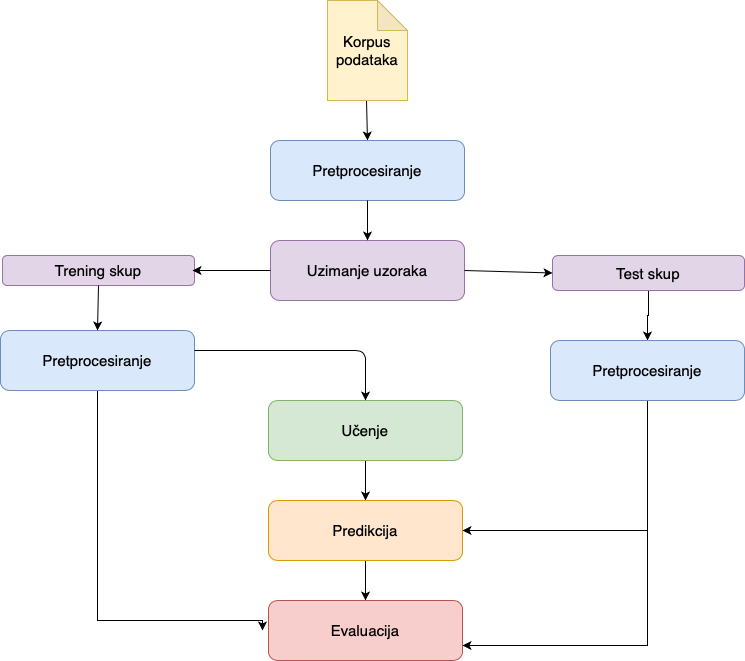

The diagram above was exported from draw.io. Its source (the exported page's mxGraphModel, read from the mxfile embedded in the PNG):
<mxGraphModel dx="1165" dy="665" grid="1" gridSize="10" guides="1" tooltips="1" connect="1" arrows="1" fold="1" page="1" pageScale="1" pageWidth="827" pageHeight="1169" math="0" shadow="0">
  <root>
    <mxCell id="FrsdwfyJXgFaSWEsKBTj-0" />
    <mxCell id="FrsdwfyJXgFaSWEsKBTj-1" parent="FrsdwfyJXgFaSWEsKBTj-0" />
    <mxCell id="FrsdwfyJXgFaSWEsKBTj-3" value="Pretprocesiranje" style="rounded=1;whiteSpace=wrap;html=1;fillColor=#dae8fc;strokeColor=#6c8ebf;fontSize=15;" vertex="1" parent="FrsdwfyJXgFaSWEsKBTj-1">
      <mxGeometry x="318" y="150" width="194" height="60" as="geometry" />
    </mxCell>
    <mxCell id="FrsdwfyJXgFaSWEsKBTj-4" value="Uzimanje uzoraka" style="rounded=1;whiteSpace=wrap;html=1;fillColor=#e1d5e7;strokeColor=#9673a6;fontSize=15;" vertex="1" parent="FrsdwfyJXgFaSWEsKBTj-1">
      <mxGeometry x="318" y="250" width="194" height="60" as="geometry" />
    </mxCell>
    <mxCell id="FrsdwfyJXgFaSWEsKBTj-7" value="" style="endArrow=classic;html=1;fontSize=15;exitX=0.5;exitY=1;exitDx=0;exitDy=0;entryX=0.5;entryY=0;entryDx=0;entryDy=0;" edge="1" parent="FrsdwfyJXgFaSWEsKBTj-1" target="FrsdwfyJXgFaSWEsKBTj-3">
      <mxGeometry width="50" height="50" relative="1" as="geometry">
        <mxPoint x="414" y="110" as="sourcePoint" />
        <mxPoint x="440" y="320" as="targetPoint" />
      </mxGeometry>
    </mxCell>
    <mxCell id="FrsdwfyJXgFaSWEsKBTj-8" value="" style="endArrow=classic;html=1;fontSize=15;exitX=0.5;exitY=1;exitDx=0;exitDy=0;entryX=0.5;entryY=0;entryDx=0;entryDy=0;" edge="1" parent="FrsdwfyJXgFaSWEsKBTj-1" source="FrsdwfyJXgFaSWEsKBTj-3" target="FrsdwfyJXgFaSWEsKBTj-4">
      <mxGeometry width="50" height="50" relative="1" as="geometry">
        <mxPoint x="410" y="260" as="sourcePoint" />
        <mxPoint x="460" y="210" as="targetPoint" />
      </mxGeometry>
    </mxCell>
    <mxCell id="FrsdwfyJXgFaSWEsKBTj-9" value="Trening skup" style="rounded=1;whiteSpace=wrap;html=1;fontSize=15;fillColor=#e1d5e7;strokeColor=#9673a6;" vertex="1" parent="FrsdwfyJXgFaSWEsKBTj-1">
      <mxGeometry x="50" y="265" width="192" height="30" as="geometry" />
    </mxCell>
    <mxCell id="FrsdwfyJXgFaSWEsKBTj-26" value="" style="edgeStyle=orthogonalEdgeStyle;rounded=0;orthogonalLoop=1;jettySize=auto;html=1;fontSize=15;" edge="1" parent="FrsdwfyJXgFaSWEsKBTj-1" source="FrsdwfyJXgFaSWEsKBTj-10" target="FrsdwfyJXgFaSWEsKBTj-25">
      <mxGeometry relative="1" as="geometry" />
    </mxCell>
    <mxCell id="FrsdwfyJXgFaSWEsKBTj-10" value="Test skup" style="rounded=1;whiteSpace=wrap;html=1;fontSize=15;fillColor=#e1d5e7;strokeColor=#9673a6;" vertex="1" parent="FrsdwfyJXgFaSWEsKBTj-1">
      <mxGeometry x="600" y="265" width="192" height="35" as="geometry" />
    </mxCell>
    <mxCell id="FrsdwfyJXgFaSWEsKBTj-11" value="" style="endArrow=classic;html=1;fontSize=15;exitX=0;exitY=0.5;exitDx=0;exitDy=0;" edge="1" parent="FrsdwfyJXgFaSWEsKBTj-1" source="FrsdwfyJXgFaSWEsKBTj-4">
      <mxGeometry width="50" height="50" relative="1" as="geometry">
        <mxPoint x="390" y="370" as="sourcePoint" />
        <mxPoint x="240" y="280" as="targetPoint" />
      </mxGeometry>
    </mxCell>
    <mxCell id="FrsdwfyJXgFaSWEsKBTj-12" value="" style="endArrow=classic;html=1;fontSize=15;exitX=1;exitY=0.5;exitDx=0;exitDy=0;entryX=0;entryY=0.5;entryDx=0;entryDy=0;" edge="1" parent="FrsdwfyJXgFaSWEsKBTj-1" source="FrsdwfyJXgFaSWEsKBTj-4" target="FrsdwfyJXgFaSWEsKBTj-10">
      <mxGeometry width="50" height="50" relative="1" as="geometry">
        <mxPoint x="510" y="330" as="sourcePoint" />
        <mxPoint x="560" y="280" as="targetPoint" />
      </mxGeometry>
    </mxCell>
    <mxCell id="FrsdwfyJXgFaSWEsKBTj-29" style="edgeStyle=orthogonalEdgeStyle;rounded=0;orthogonalLoop=1;jettySize=auto;html=1;fontSize=15;" edge="1" parent="FrsdwfyJXgFaSWEsKBTj-1" source="FrsdwfyJXgFaSWEsKBTj-13">
      <mxGeometry relative="1" as="geometry">
        <mxPoint x="310" y="640" as="targetPoint" />
        <Array as="points">
          <mxPoint x="145" y="630" />
          <mxPoint x="310" y="630" />
        </Array>
      </mxGeometry>
    </mxCell>
    <mxCell id="FrsdwfyJXgFaSWEsKBTj-13" value="Pretprocesiranje" style="rounded=1;whiteSpace=wrap;html=1;fillColor=#dae8fc;strokeColor=#6c8ebf;fontSize=15;" vertex="1" parent="FrsdwfyJXgFaSWEsKBTj-1">
      <mxGeometry x="48" y="340" width="194" height="60" as="geometry" />
    </mxCell>
    <mxCell id="FrsdwfyJXgFaSWEsKBTj-14" value="" style="endArrow=classic;html=1;fontSize=15;exitX=0.5;exitY=1;exitDx=0;exitDy=0;entryX=0.5;entryY=0;entryDx=0;entryDy=0;" edge="1" parent="FrsdwfyJXgFaSWEsKBTj-1" source="FrsdwfyJXgFaSWEsKBTj-9" target="FrsdwfyJXgFaSWEsKBTj-13">
      <mxGeometry width="50" height="50" relative="1" as="geometry">
        <mxPoint x="390" y="370" as="sourcePoint" />
        <mxPoint x="440" y="320" as="targetPoint" />
      </mxGeometry>
    </mxCell>
    <mxCell id="FrsdwfyJXgFaSWEsKBTj-22" value="" style="edgeStyle=orthogonalEdgeStyle;rounded=0;orthogonalLoop=1;jettySize=auto;html=1;fontSize=15;" edge="1" parent="FrsdwfyJXgFaSWEsKBTj-1" source="FrsdwfyJXgFaSWEsKBTj-15" target="FrsdwfyJXgFaSWEsKBTj-19">
      <mxGeometry relative="1" as="geometry" />
    </mxCell>
    <mxCell id="FrsdwfyJXgFaSWEsKBTj-15" value="Učenje" style="rounded=1;whiteSpace=wrap;html=1;fillColor=#d5e8d4;strokeColor=#82b366;fontSize=15;" vertex="1" parent="FrsdwfyJXgFaSWEsKBTj-1">
      <mxGeometry x="316" y="410" width="194" height="60" as="geometry" />
    </mxCell>
    <mxCell id="FrsdwfyJXgFaSWEsKBTj-16" value="" style="endArrow=classic;html=1;fontSize=15;entryX=0.5;entryY=0;entryDx=0;entryDy=0;" edge="1" parent="FrsdwfyJXgFaSWEsKBTj-1" target="FrsdwfyJXgFaSWEsKBTj-15">
      <mxGeometry width="50" height="50" relative="1" as="geometry">
        <mxPoint x="242" y="360" as="sourcePoint" />
        <mxPoint x="290" y="370" as="targetPoint" />
        <Array as="points">
          <mxPoint x="413" y="360" />
        </Array>
      </mxGeometry>
    </mxCell>
    <mxCell id="FrsdwfyJXgFaSWEsKBTj-17" value="Korpus&lt;br&gt;podataka" style="shape=note;whiteSpace=wrap;html=1;backgroundOutline=1;darkOpacity=0.05;fontSize=15;fillColor=#fff2cc;strokeColor=#d6b656;" vertex="1" parent="FrsdwfyJXgFaSWEsKBTj-1">
      <mxGeometry x="375" y="10" width="80" height="100" as="geometry" />
    </mxCell>
    <mxCell id="FrsdwfyJXgFaSWEsKBTj-28" style="edgeStyle=orthogonalEdgeStyle;rounded=0;orthogonalLoop=1;jettySize=auto;html=1;fontSize=15;" edge="1" parent="FrsdwfyJXgFaSWEsKBTj-1" source="FrsdwfyJXgFaSWEsKBTj-19" target="FrsdwfyJXgFaSWEsKBTj-23">
      <mxGeometry relative="1" as="geometry" />
    </mxCell>
    <mxCell id="FrsdwfyJXgFaSWEsKBTj-19" value="Predikcija" style="rounded=1;whiteSpace=wrap;html=1;fillColor=#ffe6cc;strokeColor=#d79b00;fontSize=15;" vertex="1" parent="FrsdwfyJXgFaSWEsKBTj-1">
      <mxGeometry x="316" y="510" width="194" height="60" as="geometry" />
    </mxCell>
    <mxCell id="FrsdwfyJXgFaSWEsKBTj-23" value="Evaluacija" style="rounded=1;whiteSpace=wrap;html=1;fillColor=#f8cecc;strokeColor=#b85450;fontSize=15;" vertex="1" parent="FrsdwfyJXgFaSWEsKBTj-1">
      <mxGeometry x="316" y="610" width="194" height="60" as="geometry" />
    </mxCell>
    <mxCell id="FrsdwfyJXgFaSWEsKBTj-27" style="edgeStyle=orthogonalEdgeStyle;rounded=0;orthogonalLoop=1;jettySize=auto;html=1;entryX=1;entryY=0.5;entryDx=0;entryDy=0;fontSize=15;" edge="1" parent="FrsdwfyJXgFaSWEsKBTj-1" source="FrsdwfyJXgFaSWEsKBTj-25" target="FrsdwfyJXgFaSWEsKBTj-19">
      <mxGeometry relative="1" as="geometry">
        <Array as="points">
          <mxPoint x="695" y="540" />
        </Array>
      </mxGeometry>
    </mxCell>
    <mxCell id="FrsdwfyJXgFaSWEsKBTj-30" style="edgeStyle=orthogonalEdgeStyle;rounded=0;orthogonalLoop=1;jettySize=auto;html=1;entryX=1;entryY=0.75;entryDx=0;entryDy=0;fontSize=15;" edge="1" parent="FrsdwfyJXgFaSWEsKBTj-1" source="FrsdwfyJXgFaSWEsKBTj-25" target="FrsdwfyJXgFaSWEsKBTj-23">
      <mxGeometry relative="1" as="geometry">
        <Array as="points">
          <mxPoint x="695" y="655" />
        </Array>
      </mxGeometry>
    </mxCell>
    <mxCell id="FrsdwfyJXgFaSWEsKBTj-25" value="Pretprocesiranje" style="rounded=1;whiteSpace=wrap;html=1;fillColor=#dae8fc;strokeColor=#6c8ebf;fontSize=15;" vertex="1" parent="FrsdwfyJXgFaSWEsKBTj-1">
      <mxGeometry x="598" y="350" width="194" height="60" as="geometry" />
    </mxCell>
  </root>
</mxGraphModel>